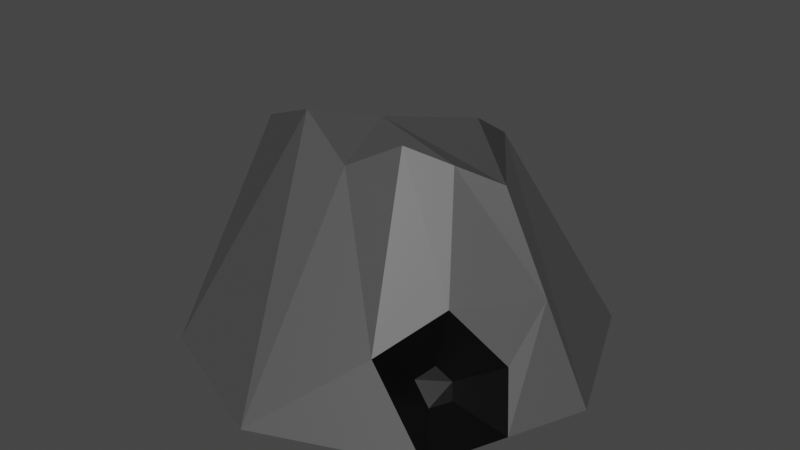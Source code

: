 # Source: cave.blend  (saved by Blender 2.80.55; exported with 4.5.12 LTS)
import bpy
from mathutils import Matrix  # noqa: F401  (used for matrix-valued properties, if any)

bpy.ops.wm.read_factory_settings(use_empty=True)
scene = bpy.context.scene
scene.name = 'Scene'

# ---- collections
col_collection = bpy.data.collections.new('Collection'); scene.collection.children.link(col_collection)

# ---- materials (node trees are filled in below, after node groups)
mat_material_001 = bpy.data.materials.new('Material.001')
mat_material_001.use_transparent_shadow = False
mat_material_001.diffuse_color = (0.09084, 0.09084, 0.09084, 1.0)
mat_material_001.roughness = 0.25
mat_material_002 = bpy.data.materials.new('Material.002')
mat_material_002.use_transparent_shadow = False
mat_material_002.diffuse_color = (0.0, 0.0, 0.0, 1.0)
mat_material_002.roughness = 0.25

# ---- material node trees
mat_material_001.use_nodes = True; mat_material_001.node_tree.nodes.clear()
_N = mat_material_001.node_tree.nodes; _L = mat_material_001.node_tree.links
n0 = _N.new('ShaderNodeOutputMaterial'); n0.name = 'Material Output'; n0.location = (300, 300)
n1 = _N.new('ShaderNodeBsdfPrincipled'); n1.name = 'Principled BSDF'; n1.location = (10, 300)
n1.distribution = 'GGX'
n1.subsurface_method = 'BURLEY'
n1.inputs[0].default_value = (0.06998, 0.06998, 0.06998, 1.0)
n1.inputs[3].default_value = 1.45
_L.new(n1.outputs[0], n0.inputs[0])
n0.is_active_output = True
mat_material_002.use_nodes = True; mat_material_002.node_tree.nodes.clear()
_N = mat_material_002.node_tree.nodes; _L = mat_material_002.node_tree.links
n0 = _N.new('ShaderNodeOutputMaterial'); n0.name = 'Material Output'; n0.location = (300, 300)
n1 = _N.new('ShaderNodeBsdfPrincipled'); n1.name = 'Principled BSDF'; n1.location = (10, 300)
n1.distribution = 'GGX'
n1.subsurface_method = 'BURLEY'
n1.inputs[0].default_value = (0.0, 0.0, 0.0, 1.0)
n1.inputs[3].default_value = 1.45
_L.new(n1.outputs[0], n0.inputs[0])
n0.is_active_output = True

# ---- world
world_world = bpy.data.worlds.new('World'); scene.world = world_world
world_world.use_nodes = True; world_world.node_tree.nodes.clear()
_N = world_world.node_tree.nodes; _L = world_world.node_tree.links
n0 = _N.new('ShaderNodeOutputWorld'); n0.name = 'World Output'; n0.location = (300, 300)
n1 = _N.new('ShaderNodeBackground'); n1.name = 'Background'; n1.location = (10, 300)
n1.inputs[0].default_value = (0.05088, 0.05088, 0.05088, 1.0)
_L.new(n1.outputs[0], n0.inputs[0])
n0.is_active_output = True
world_world.color = (0.05088, 0.05088, 0.05088)
world_world.use_sun_shadow = False
world_world.sun_shadow_jitter_overblur = 0.0

# ---- meshes
me_cylinder = bpy.data.meshes.new('Cylinder')
me_cylinder.from_pydata([(5.966e-08, 11.59, -0.0008626), (6.368e-16, 6.51, 10.03), (8.196, 8.196, -0.0008626), (4.465, 2.534, 11.61), (11.59, -5.663e-07, -0.0008626), (6.393, -5.734e-07, 10.27), (8.196, -8.196, -0.0008626), (2.241, -2.534, 11.97), (-9.536e-07, -11.59, -0.0008626), (-0.4097, -3.584, 10.56), (-8.196, -8.196, -0.0008626), (-3.822, -2.534, 12.26), (-11.59, 7.856e-08, -0.0008626), (-9.085, -3.268e-07, 9.917), (-8.196, 8.196, -0.0008626), (-2.534, 1.598, 10.97), (8.992, -5.699e-07, 5.134), (9.893, -4.098, -0.0008626), (4.317, -1.267, 11.12), (4.502, -7.422, 3.69), (6.367, -4.158, 5.493), (8.838, -2.743, 2.7), (5.914, -4.959, 0.2239), (6.404, -3.777, 0.2239), (4.848, -4.736, 1.289), (5.386, -3.794, 1.809), (6.099, -3.386, 1.003), (5.914, -4.959, 0.2239), (6.404, -3.777, 0.2239), (4.848, -4.736, 1.289), (5.386, -3.794, 1.809), (6.099, -3.386, 1.003), (5.914, -4.959, 0.2239), (6.404, -3.777, 0.2239), (4.848, -4.736, 1.289), (5.386, -3.794, 1.809), (6.099, -3.386, 1.003), (5.914, -4.959, 0.2239), (6.404, -3.777, 0.2239), (4.848, -4.736, 1.289), (5.386, -3.794, 1.809), (6.099, -3.386, 1.003)], [], [(0, 1, 3, 2), (2, 3, 5, 16, 4), (20, 18, 7, 19), (6, 19, 7, 9, 8), (8, 9, 11, 10), (10, 11, 13, 12), (3, 1, 15, 13, 11, 9, 7, 18, 5), (12, 13, 15, 14), (14, 15, 1, 0), (0, 2, 4, 17, 6, 8, 10, 12, 14), (20, 19, 24, 25), (4, 16, 20, 21, 17), (16, 5, 18, 20), (26, 25, 30, 31), (19, 6, 22, 24), (6, 17, 23, 22), (21, 20, 25, 26), (17, 21, 26, 23), (28, 31, 36, 33), (25, 24, 29, 30), (22, 23, 28, 27), (23, 26, 31, 28), (24, 22, 27, 29), (36, 35, 40, 41), (29, 27, 32, 34), (31, 30, 35, 36), (30, 29, 34, 35), (27, 28, 33, 32), (38, 41, 40, 39, 37), (35, 34, 39, 40), (32, 33, 38, 37), (33, 36, 41, 38), (34, 32, 37, 39)])
me_cylinder.polygons.foreach_set('material_index', [0, 0, 0, 0, 0, 0, 0, 0, 0, 0, 1, 0, 0, 1, 1, 1, 1, 1, 1, 1, 1, 1, 1, 1, 1, 1, 1, 1, 1, 1, 1, 1, 1])
_uv = me_cylinder.uv_layers.new(name='UVMap')
_uv.uv.foreach_set('vector', [1.0, 0.5, 1.0, 1.0, 0.875, 1.0, 0.875, 0.5, 0.875, 0.5, 0.875, 1.0, 0.75, 1.0, 0.75, 0.75, 0.75, 0.5, 0.6875, 0.75, 0.6875, 1.0, 0.625, 1.0, 0.625, 0.75, 0.625, 0.5, 0.625, 0.75, 0.625, 1.0, 0.5, 1.0, 0.5, 0.5, 0.5, 0.5, 0.5, 1.0, 0.375, 1.0, 0.375, 0.5, 0.375, 0.5, 0.375, 1.0, 0.25, 1.0, 0.25, 0.5, 0.4197, 0.4197, 0.25, 0.49, 0.08029, 0.4197, 0.01, 0.25, 0.08029, 0.08029, 0.25, 0.01, 0.4197, 0.08029, 0.4549, 0.1651, 0.49, 0.25, 0.25, 0.5, 0.25, 1.0, 0.125, 1.0, 0.125, 0.5, 0.125, 0.5, 0.125, 1.0, 0.0, 1.0, 0.0, 0.5, 0.75, 0.49, 0.9197, 0.4197, 0.99, 0.25, 0.9549, 0.1651, 0.9197, 0.08029, 0.75, 0.01, 0.5803, 0.08029, 0.51, 0.25, 0.5803, 0.4197, 0.6875, 0.75, 0.625, 0.75, 0.625, 0.75, 0.6875, 0.75, 0.75, 0.5, 0.75, 0.75, 0.6875, 0.75, 0.6875, 0.625, 0.6875, 0.5, 0.75, 0.75, 0.75, 1.0, 0.6875, 1.0, 0.6875, 0.75, 0.6875, 0.625, 0.6875, 0.75, 0.6875, 0.75, 0.6875, 0.625, 0.625, 0.75, 0.625, 0.5, 0.625, 0.5, 0.625, 0.75, 0.9197, 0.08029, 0.9549, 0.1651, 0.9549, 0.1651, 0.9197, 0.08029, 0.6875, 0.625, 0.6875, 0.75, 0.6875, 0.75, 0.6875, 0.625, 0.6875, 0.5, 0.6875, 0.625, 0.6875, 0.625, 0.6875, 0.5, 0.6875, 0.5, 0.6875, 0.625, 0.6875, 0.625, 0.6875, 0.5, 0.6875, 0.75, 0.625, 0.75, 0.625, 0.75, 0.6875, 0.75, 0.9197, 0.08029, 0.9549, 0.1651, 0.9549, 0.1651, 0.9197, 0.08029, 0.6875, 0.5, 0.6875, 0.625, 0.6875, 0.625, 0.6875, 0.5, 0.625, 0.75, 0.625, 0.5, 0.625, 0.5, 0.625, 0.75, 0.6875, 0.625, 0.6875, 0.75, 0.6875, 0.75, 0.6875, 0.625, 0.625, 0.75, 0.625, 0.5, 0.625, 0.5, 0.625, 0.75, 0.6875, 0.625, 0.6875, 0.75, 0.6875, 0.75, 0.6875, 0.625, 0.6875, 0.75, 0.625, 0.75, 0.625, 0.75, 0.6875, 0.75, 0.9197, 0.08029, 0.9549, 0.1651, 0.9549, 0.1651, 0.9197, 0.08029, 0.6875, 0.5, 0.6875, 0.625, 0.6875, 0.75, 0.625, 0.75, 0.625, 0.5, 0.6875, 0.75, 0.625, 0.75, 0.625, 0.75, 0.6875, 0.75, 0.9197, 0.08029, 0.9549, 0.1651, 0.9549, 0.1651, 0.9197, 0.08029, 0.6875, 0.5, 0.6875, 0.625, 0.6875, 0.625, 0.6875, 0.5, 0.625, 0.75, 0.625, 0.5, 0.625, 0.5, 0.625, 0.75])
me_cylinder.materials.append(mat_material_001)
me_cylinder.materials.append(mat_material_002)
me_cylinder.use_remesh_preserve_volume = False
me_cylinder.use_remesh_preserve_attributes = False
me_cylinder.use_mirror_vertex_groups = False
me_cylinder.update()
arm_armature = bpy.data.armatures.new('Armature')  # bones are not reproduced

# ---- objects
ob_cylinder = bpy.data.objects.new('Cylinder', me_cylinder)
ob_armature = bpy.data.objects.new('Armature', arm_armature)

# ---- transforms, parenting, visibility, modifiers, constraints
ob_cylinder.location = (0.0, 0.0, 3.583)
ob_cylinder.scale = (3.584, 3.584, 3.584)
ob_cylinder.lineart.crease_threshold = 0.0
_vg = ob_cylinder.vertex_groups.new(name='cave')
_vg.add([6, 17, 19, 20, 21, 22, 23, 24, 25, 26, 27, 28, 29, 30, 31, 32, 33, 34, 35, 36, 37, 38, 39, 40, 41], 1.0, 'REPLACE')
_vg = ob_cylinder.vertex_groups.new(name='mouth')
_vg.add([6, 17, 19, 20, 21, 22, 23, 24, 25, 26, 27, 28, 29, 30, 31, 32, 33, 34, 35, 36, 37, 38, 39, 40, 41], 1.0, 'REPLACE')
_m = ob_cylinder.modifiers.new('Armature', 'ARMATURE')
_m.object = ob_armature
ob_armature.location = (0.0, 0.0, 0.0)
ob_armature.show_in_front = True
ob_armature.lineart.crease_threshold = 0.0

# ---- collection membership
col_collection.objects.link(ob_cylinder)
col_collection.objects.link(ob_armature)

# ---- scene / render settings (as saved in the file)
scene.frame_start = 1; scene.frame_end = 250; scene.frame_set(0)
scene.render.engine = 'BLENDER_EEVEE_NEXT'
scene.cycles.use_denoising = False
scene.cycles.samples = 128
scene.cycles.sampling_pattern = 'TABULATED_SOBOL'
scene.cycles.use_adaptive_sampling = False
scene.cycles.use_light_tree = False
scene.view_settings.view_transform = 'Filmic'
bpy.context.view_layer.update()

# ---- added for rendering (the .blend has no active camera and no usable light): camera, sun
cam_auto = bpy.data.cameras.new('AutoCamera')
cam_auto.lens = 50.0
cam_auto.sensor_width = 36.0
cam_auto.clip_end = 2036.74
ob_auto_camera = bpy.data.objects.new('AutoCamera', cam_auto)
scene.collection.objects.link(ob_auto_camera)
ob_auto_camera.location = (116.054, -139.265, 118.391)
ob_auto_camera.rotation_euler = (1.09748, -7.21219e-08, 0.694738)
scene.camera = ob_auto_camera
light_auto_sun = bpy.data.lights.new('AutoSun', 'SUN')
light_auto_sun.energy = 3.0
light_auto_sun.angle = 0.0523599
ob_auto_sun = bpy.data.objects.new('AutoSun', light_auto_sun)
scene.collection.objects.link(ob_auto_sun)
ob_auto_sun.rotation_euler = (0.872665, 0.174533, 0.523599)
bpy.context.view_layer.update()
